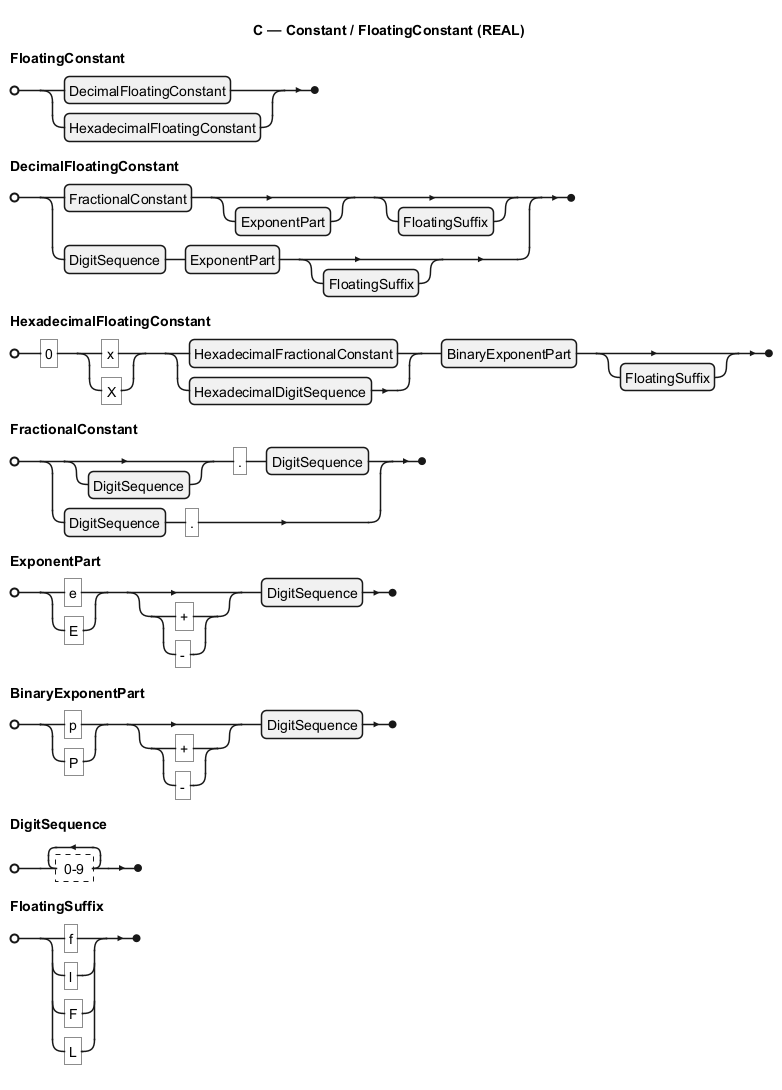

The diagram above was rendered by PlantUML. Its source (embedded in the PNG):
@startebnf
title C — Constant / FloatingConstant (REAL)
FloatingConstant = DecimalFloatingConstant | HexadecimalFloatingConstant;
DecimalFloatingConstant = FractionalConstant, [ExponentPart], [FloatingSuffix] | DigitSequence, ExponentPart, [FloatingSuffix];
HexadecimalFloatingConstant = "0", ("x" | "X"), (HexadecimalFractionalConstant | HexadecimalDigitSequence), BinaryExponentPart, [FloatingSuffix];
FractionalConstant = [DigitSequence], ".", DigitSequence | DigitSequence, ".";
ExponentPart = ("e" | "E"), [("+" | "-")], DigitSequence;
BinaryExponentPart = ("p" | "P"), [("+" | "-")], DigitSequence;
DigitSequence = {? 0-9 ?}-;
FloatingSuffix = "f" | "l" | "F" | "L";
@endebnf